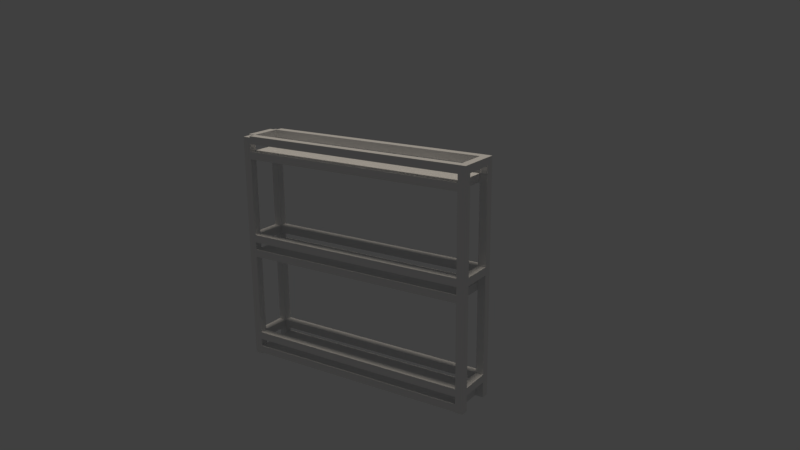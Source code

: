 # Source: sliding-shelf.blend  (saved by Blender 2.79.0; exported with 4.5.12 LTS)
import bpy
from mathutils import Matrix  # noqa: F401  (used for matrix-valued properties, if any)

bpy.ops.wm.read_factory_settings(use_empty=True)
scene = bpy.context.scene
scene.name = 'Scene'

# ---- collections
col_collection_1 = bpy.data.collections.new('Collection 1'); scene.collection.children.link(col_collection_1)

# ---- world
world_world = bpy.data.worlds.new('World'); scene.world = world_world
world_world.color = (0.05088, 0.05088, 0.05088)
world_world.use_sun_shadow = False
world_world.sun_shadow_jitter_overblur = 0.0
world_world.cycles.sampling_method = 'MANUAL'

# ---- cameras
cam_camera_001 = bpy.data.cameras.new('Camera.001')
cam_camera_001.clip_end = 100.0
cam_camera_001.lens = 35.0
cam_camera_001.sensor_width = 32.0
cam_camera_001.sensor_height = 18.0
cam_camera_001.display_size = 2.0
cam_camera_001.dof.focus_distance = 0.0
cam_camera_001.dof.aperture_fstop = 128.0
cam_camera_001.dof.aperture_blades = 6

# ---- lights
light_sun = bpy.data.lights.new('Sun', 'SUN')
light_sun.color = (1.0, 0.8969, 0.7586)
light_sun.transmission_factor = 0.0
light_sun.angle = 0.1993
light_sun.energy = 1.0
light_sun.shadow_buffer_clip_start = 0.5
light_sun.shadow_soft_size = 0.1
light_sun.shadow_cascade_max_distance = 1000.0

# ---- meshes
me_cube_021 = bpy.data.meshes.new('Cube.021')
me_cube_021.from_pydata([(-1.0, -1.0, -1.0), (-1.0, -1.0, 1.0), (-1.0, 1.0, -1.0), (-1.0, 1.0, 1.0), (1.0, -1.0, -1.0), (1.0, -1.0, 1.0), (1.0, 1.0, -1.0), (1.0, 1.0, 1.0)], [], [(0, 1, 3, 2), (2, 3, 7, 6), (6, 7, 5, 4), (4, 5, 1, 0), (2, 6, 4, 0), (7, 3, 1, 5)])
me_cube_021.use_remesh_preserve_volume = False
me_cube_021.use_remesh_preserve_attributes = False
me_cube_021.use_mirror_vertex_groups = False
me_cube_021.update()
me_cube_025 = bpy.data.meshes.new('Cube.025')
me_cube_025.from_pydata([(-1.0, -1.0, -1.0), (-1.0, -1.0, 1.0), (-1.0, 1.0, -1.0), (-1.0, 1.0, 1.0), (1.0, -1.0, -1.0), (1.0, -1.0, 1.0), (1.0, 1.0, -1.0), (1.0, 1.0, 1.0)], [], [(0, 1, 3, 2), (2, 3, 7, 6), (6, 7, 5, 4), (4, 5, 1, 0), (2, 6, 4, 0), (7, 3, 1, 5)])
me_cube_025.use_remesh_preserve_volume = False
me_cube_025.use_remesh_preserve_attributes = False
me_cube_025.use_mirror_vertex_groups = False
me_cube_025.update()
me_cube_024 = bpy.data.meshes.new('Cube.024')
me_cube_024.from_pydata([(-1.0, -1.0, -1.0), (-1.0, -1.0, 1.0), (-1.0, 1.0, -1.0), (-1.0, 1.0, 1.0), (1.0, -1.0, -1.0), (1.0, -1.0, 1.0), (1.0, 1.0, -1.0), (1.0, 1.0, 1.0)], [], [(0, 1, 3, 2), (2, 3, 7, 6), (6, 7, 5, 4), (4, 5, 1, 0), (2, 6, 4, 0), (7, 3, 1, 5)])
me_cube_024.use_remesh_preserve_volume = False
me_cube_024.use_remesh_preserve_attributes = False
me_cube_024.use_mirror_vertex_groups = False
me_cube_024.update()
me_cube_023 = bpy.data.meshes.new('Cube.023')
me_cube_023.from_pydata([(-1.0, -1.0, -1.0), (-1.0, -1.0, 1.0), (-1.0, 1.0, -1.0), (-1.0, 1.0, 1.0), (1.0, -1.0, -1.0), (1.0, -1.0, 1.0), (1.0, 1.0, -1.0), (1.0, 1.0, 1.0)], [], [(0, 1, 3, 2), (2, 3, 7, 6), (6, 7, 5, 4), (4, 5, 1, 0), (2, 6, 4, 0), (7, 3, 1, 5)])
me_cube_023.use_remesh_preserve_volume = False
me_cube_023.use_remesh_preserve_attributes = False
me_cube_023.use_mirror_vertex_groups = False
me_cube_023.update()
me_cube_022 = bpy.data.meshes.new('Cube.022')
me_cube_022.from_pydata([(-1.0, -1.0, -1.0), (-1.0, -1.0, 1.0), (-1.0, 1.0, -1.0), (-1.0, 1.0, 1.0), (1.0, -1.0, -1.0), (1.0, -1.0, 1.0), (1.0, 1.0, -1.0), (1.0, 1.0, 1.0)], [], [(0, 1, 3, 2), (2, 3, 7, 6), (6, 7, 5, 4), (4, 5, 1, 0), (2, 6, 4, 0), (7, 3, 1, 5)])
me_cube_022.use_remesh_preserve_volume = False
me_cube_022.use_remesh_preserve_attributes = False
me_cube_022.use_mirror_vertex_groups = False
me_cube_022.update()
me_cube_016 = bpy.data.meshes.new('Cube.016')
me_cube_016.from_pydata([(-1.0, -1.0, -1.0), (-1.0, -1.0, 1.0), (-1.0, 1.0, -1.0), (-1.0, 1.0, 1.0), (1.0, -1.0, -1.0), (1.0, -1.0, 1.0), (1.0, 1.0, -1.0), (1.0, 1.0, 1.0)], [], [(0, 1, 3, 2), (2, 3, 7, 6), (6, 7, 5, 4), (4, 5, 1, 0), (2, 6, 4, 0), (7, 3, 1, 5)])
me_cube_016.use_remesh_preserve_volume = False
me_cube_016.use_remesh_preserve_attributes = False
me_cube_016.use_mirror_vertex_groups = False
me_cube_016.update()
me_cube_020 = bpy.data.meshes.new('Cube.020')
me_cube_020.from_pydata([(-1.0, -1.0, -1.0), (-1.0, -1.0, 1.0), (-1.0, 1.0, -1.0), (-1.0, 1.0, 1.0), (1.0, -1.0, -1.0), (1.0, -1.0, 1.0), (1.0, 1.0, -1.0), (1.0, 1.0, 1.0)], [], [(0, 1, 3, 2), (2, 3, 7, 6), (6, 7, 5, 4), (4, 5, 1, 0), (2, 6, 4, 0), (7, 3, 1, 5)])
me_cube_020.use_remesh_preserve_volume = False
me_cube_020.use_remesh_preserve_attributes = False
me_cube_020.use_mirror_vertex_groups = False
me_cube_020.update()
me_cube_019 = bpy.data.meshes.new('Cube.019')
me_cube_019.from_pydata([(-1.0, -1.0, -1.0), (-1.0, -1.0, 1.0), (-1.0, 1.0, -1.0), (-1.0, 1.0, 1.0), (1.0, -1.0, -1.0), (1.0, -1.0, 1.0), (1.0, 1.0, -1.0), (1.0, 1.0, 1.0)], [], [(0, 1, 3, 2), (2, 3, 7, 6), (6, 7, 5, 4), (4, 5, 1, 0), (2, 6, 4, 0), (7, 3, 1, 5)])
me_cube_019.use_remesh_preserve_volume = False
me_cube_019.use_remesh_preserve_attributes = False
me_cube_019.use_mirror_vertex_groups = False
me_cube_019.update()
me_cube_018 = bpy.data.meshes.new('Cube.018')
me_cube_018.from_pydata([(-1.0, -1.0, -1.0), (-1.0, -1.0, 1.0), (-1.0, 1.0, -1.0), (-1.0, 1.0, 1.0), (1.0, -1.0, -1.0), (1.0, -1.0, 1.0), (1.0, 1.0, -1.0), (1.0, 1.0, 1.0)], [], [(0, 1, 3, 2), (2, 3, 7, 6), (6, 7, 5, 4), (4, 5, 1, 0), (2, 6, 4, 0), (7, 3, 1, 5)])
me_cube_018.use_remesh_preserve_volume = False
me_cube_018.use_remesh_preserve_attributes = False
me_cube_018.use_mirror_vertex_groups = False
me_cube_018.update()
me_cube_017 = bpy.data.meshes.new('Cube.017')
me_cube_017.from_pydata([(-1.0, -1.0, -1.0), (-1.0, -1.0, 1.0), (-1.0, 1.0, -1.0), (-1.0, 1.0, 1.0), (1.0, -1.0, -1.0), (1.0, -1.0, 1.0), (1.0, 1.0, -1.0), (1.0, 1.0, 1.0)], [], [(0, 1, 3, 2), (2, 3, 7, 6), (6, 7, 5, 4), (4, 5, 1, 0), (2, 6, 4, 0), (7, 3, 1, 5)])
me_cube_017.use_remesh_preserve_volume = False
me_cube_017.use_remesh_preserve_attributes = False
me_cube_017.use_mirror_vertex_groups = False
me_cube_017.update()
me_cube_014 = bpy.data.meshes.new('Cube.014')
me_cube_014.from_pydata([(-1.0, -1.0, -1.0), (-1.0, -1.0, 1.0), (-1.0, 1.0, -1.0), (-1.0, 1.0, 1.0), (1.0, -1.0, -1.0), (1.0, -1.0, 1.0), (1.0, 1.0, -1.0), (1.0, 1.0, 1.0)], [], [(0, 1, 3, 2), (2, 3, 7, 6), (6, 7, 5, 4), (4, 5, 1, 0), (2, 6, 4, 0), (7, 3, 1, 5)])
me_cube_014.use_remesh_preserve_volume = False
me_cube_014.use_remesh_preserve_attributes = False
me_cube_014.use_mirror_vertex_groups = False
me_cube_014.update()
me_cube_015 = bpy.data.meshes.new('Cube.015')
me_cube_015.from_pydata([(-1.0, -1.0, -1.0), (-1.0, -1.0, 1.0), (-1.0, 1.0, -1.0), (-1.0, 1.0, 1.0), (1.0, -1.0, -1.0), (1.0, -1.0, 1.0), (1.0, 1.0, -1.0), (1.0, 1.0, 1.0)], [], [(0, 1, 3, 2), (2, 3, 7, 6), (6, 7, 5, 4), (4, 5, 1, 0), (2, 6, 4, 0), (7, 3, 1, 5)])
me_cube_015.use_remesh_preserve_volume = False
me_cube_015.use_remesh_preserve_attributes = False
me_cube_015.use_mirror_vertex_groups = False
me_cube_015.update()
me_cube_013 = bpy.data.meshes.new('Cube.013')
me_cube_013.from_pydata([(-1.0, -1.0, -1.0), (-1.0, -1.0, 1.0), (-1.0, 1.0, -1.0), (-1.0, 1.0, 1.0), (1.0, -1.0, -1.0), (1.0, -1.0, 1.0), (1.0, 1.0, -1.0), (1.0, 1.0, 1.0)], [], [(0, 1, 3, 2), (2, 3, 7, 6), (6, 7, 5, 4), (4, 5, 1, 0), (2, 6, 4, 0), (7, 3, 1, 5)])
me_cube_013.use_remesh_preserve_volume = False
me_cube_013.use_remesh_preserve_attributes = False
me_cube_013.use_mirror_vertex_groups = False
me_cube_013.update()
me_cube_012 = bpy.data.meshes.new('Cube.012')
me_cube_012.from_pydata([(-1.0, -1.0, -1.0), (-1.0, -1.0, 1.0), (-1.0, 1.0, -1.0), (-1.0, 1.0, 1.0), (1.0, -1.0, -1.0), (1.0, -1.0, 1.0), (1.0, 1.0, -1.0), (1.0, 1.0, 1.0)], [], [(0, 1, 3, 2), (2, 3, 7, 6), (6, 7, 5, 4), (4, 5, 1, 0), (2, 6, 4, 0), (7, 3, 1, 5)])
me_cube_012.use_remesh_preserve_volume = False
me_cube_012.use_remesh_preserve_attributes = False
me_cube_012.use_mirror_vertex_groups = False
me_cube_012.update()
me_cube_011 = bpy.data.meshes.new('Cube.011')
me_cube_011.from_pydata([(-1.0, -1.0, -1.0), (-1.0, -1.0, 1.0), (-1.0, 1.0, -1.0), (-1.0, 1.0, 1.0), (1.0, -1.0, -1.0), (1.0, -1.0, 1.0), (1.0, 1.0, -1.0), (1.0, 1.0, 1.0)], [], [(0, 1, 3, 2), (2, 3, 7, 6), (6, 7, 5, 4), (4, 5, 1, 0), (2, 6, 4, 0), (7, 3, 1, 5)])
me_cube_011.use_remesh_preserve_volume = False
me_cube_011.use_remesh_preserve_attributes = False
me_cube_011.use_mirror_vertex_groups = False
me_cube_011.update()
me_cube_009 = bpy.data.meshes.new('Cube.009')
me_cube_009.from_pydata([(-1.0, -1.0, -1.0), (-1.0, -1.0, 1.0), (-1.0, 1.0, -1.0), (-1.0, 1.0, 1.0), (1.0, -1.0, -1.0), (1.0, -1.0, 1.0), (1.0, 1.0, -1.0), (1.0, 1.0, 1.0)], [], [(0, 1, 3, 2), (2, 3, 7, 6), (6, 7, 5, 4), (4, 5, 1, 0), (2, 6, 4, 0), (7, 3, 1, 5)])
me_cube_009.use_remesh_preserve_volume = False
me_cube_009.use_remesh_preserve_attributes = False
me_cube_009.use_mirror_vertex_groups = False
me_cube_009.update()
me_cube_010 = bpy.data.meshes.new('Cube.010')
me_cube_010.from_pydata([(-1.0, -1.0, -1.0), (-1.0, -1.0, 1.0), (-1.0, 1.0, -1.0), (-1.0, 1.0, 1.0), (1.0, -1.0, -1.0), (1.0, -1.0, 1.0), (1.0, 1.0, -1.0), (1.0, 1.0, 1.0)], [], [(0, 1, 3, 2), (2, 3, 7, 6), (6, 7, 5, 4), (4, 5, 1, 0), (2, 6, 4, 0), (7, 3, 1, 5)])
me_cube_010.use_remesh_preserve_volume = False
me_cube_010.use_remesh_preserve_attributes = False
me_cube_010.use_mirror_vertex_groups = False
me_cube_010.update()
me_cube_006 = bpy.data.meshes.new('Cube.006')
me_cube_006.from_pydata([(-1.0, -1.0, -1.0), (-1.0, -1.0, 1.0), (-1.0, 1.0, -1.0), (-1.0, 1.0, 1.0), (1.0, -1.0, -1.0), (1.0, -1.0, 1.0), (1.0, 1.0, -1.0), (1.0, 1.0, 1.0)], [], [(0, 1, 3, 2), (2, 3, 7, 6), (6, 7, 5, 4), (4, 5, 1, 0), (2, 6, 4, 0), (7, 3, 1, 5)])
me_cube_006.use_remesh_preserve_volume = False
me_cube_006.use_remesh_preserve_attributes = False
me_cube_006.use_mirror_vertex_groups = False
me_cube_006.update()
me_cube_001 = bpy.data.meshes.new('Cube.001')
me_cube_001.from_pydata([(-1.0, -1.0, -1.0), (-1.0, -1.0, 1.0), (-1.0, 1.0, -1.0), (-1.0, 1.0, 1.0), (1.0, -1.0, -1.0), (1.0, -1.0, 1.0), (1.0, 1.0, -1.0), (1.0, 1.0, 1.0)], [], [(0, 1, 3, 2), (2, 3, 7, 6), (6, 7, 5, 4), (4, 5, 1, 0), (2, 6, 4, 0), (7, 3, 1, 5)])
me_cube_001.use_remesh_preserve_volume = False
me_cube_001.use_remesh_preserve_attributes = False
me_cube_001.use_mirror_vertex_groups = False
me_cube_001.update()

# ---- objects
ob_camera = bpy.data.objects.new('Camera', cam_camera_001)
ob_sun = bpy.data.objects.new('Sun', light_sun)
ob_shelf_2 = bpy.data.objects.new('shelf-2', me_cube_021)
ob_cube_011 = bpy.data.objects.new('Cube.011', me_cube_025)
ob_cube_010 = bpy.data.objects.new('Cube.010', me_cube_024)
ob_cube_009 = bpy.data.objects.new('Cube.009', me_cube_023)
ob_cube_008 = bpy.data.objects.new('Cube.008', me_cube_022)
ob_shelf_1 = bpy.data.objects.new('shelf-1', me_cube_016)
ob_cube_007 = bpy.data.objects.new('Cube.007', me_cube_020)
ob_cube_006 = bpy.data.objects.new('Cube.006', me_cube_019)
ob_cube_005 = bpy.data.objects.new('Cube.005', me_cube_018)
ob_cube_003 = bpy.data.objects.new('Cube.003', me_cube_017)
ob_shelf_0 = bpy.data.objects.new('shelf-0', me_cube_014)
ob_cube_004 = bpy.data.objects.new('Cube.004', me_cube_015)
ob_cube_002 = bpy.data.objects.new('Cube.002', me_cube_013)
ob_cube_001 = bpy.data.objects.new('Cube.001', me_cube_012)
ob_cube = bpy.data.objects.new('Cube', me_cube_011)
ob_panel_right = bpy.data.objects.new('panel-right', me_cube_009)
ob_panel_left_001 = bpy.data.objects.new('panel-left.001', me_cube_010)
ob_penl_left = bpy.data.objects.new('penl-left', me_cube_006)
ob_panel_left_2 = bpy.data.objects.new('panel-left-2', me_cube_001)

# ---- transforms, parenting, visibility, modifiers, constraints
ob_camera.location = (15.99, 12.09, 10.72)
ob_camera.rotation_euler = (1.272, 0.008149, 2.156)
ob_camera.lineart.crease_threshold = 0.0
ob_sun.location = (-3.389, 5.385, 10.76)
ob_sun.lineart.crease_threshold = 0.0
ob_shelf_2.location = (-0.5, -3.1, 6.33)
ob_shelf_2.scale = (0.4, 0.1, 0.1)
ob_shelf_2.lineart.crease_threshold = 0.0
ob_cube_011.parent = ob_shelf_2
ob_cube_011.matrix_parent_inverse = Matrix(((2.5, 2.98e-08, 0.0, 1.25), (3.695e-06, 10.0, 0.0, 31.0), (-1.276e-06, -2.384e-07, 10.0, -10.7), (0.0, 0.0, 0.0, 1.0)))
ob_cube_011.location = (-0.5, 3.1, 1.07)
ob_cube_011.scale = (0.4, 0.1, 0.1)
ob_cube_011.lineart.crease_threshold = 0.0
ob_cube_010.parent = ob_shelf_2
ob_cube_010.matrix_parent_inverse = Matrix(((2.5, 2.98e-08, 0.0, 1.25), (3.695e-06, 10.0, 0.0, 31.0), (-1.276e-06, -2.384e-07, 10.0, -10.7), (0.0, 0.0, 0.0, 1.0)))
ob_cube_010.location = (-1.0, 0.0, 1.07)
ob_cube_010.scale = (-0.1, 3.0, 0.1)
ob_cube_010.lineart.crease_threshold = 0.0
ob_cube_009.parent = ob_shelf_2
ob_cube_009.matrix_parent_inverse = Matrix(((2.5, 2.98e-08, 0.0, 1.25), (3.695e-06, 10.0, 0.0, 31.0), (-1.276e-06, -2.384e-07, 10.0, -10.7), (0.0, 0.0, 0.0, 1.0)))
ob_cube_009.location = (0.0, 0.0, 1.07)
ob_cube_009.scale = (-0.1, 3.0, 0.1)
ob_cube_009.lineart.crease_threshold = 0.0
ob_cube_008.parent = ob_shelf_2
ob_cube_008.matrix_parent_inverse = Matrix(((2.5, 2.98e-08, 0.0, 1.25), (3.695e-06, 10.0, 0.0, 31.0), (-1.276e-06, -2.384e-07, 10.0, -10.7), (0.0, 0.0, 0.0, 1.0)))
ob_cube_008.location = (-0.5, 0.0, 0.6756)
ob_cube_008.scale = (0.6, 3.0, 0.1)
ob_cube_008.lineart.crease_threshold = 0.0
ob_shelf_1.location = (-0.5, -3.1, 3.733)
ob_shelf_1.scale = (0.4, 0.1, 0.1)
ob_shelf_1.lineart.crease_threshold = 0.0
ob_cube_007.parent = ob_shelf_1
ob_cube_007.matrix_parent_inverse = Matrix(((2.5, 2.98e-08, 0.0, 1.25), (3.695e-06, 10.0, 0.0, 31.0), (-1.276e-06, -2.384e-07, 10.0, -10.7), (0.0, 0.0, 0.0, 1.0)))
ob_cube_007.location = (-0.5, 0.0, 0.6756)
ob_cube_007.scale = (0.6, 3.0, 0.1)
ob_cube_007.lineart.crease_threshold = 0.0
ob_cube_006.parent = ob_shelf_1
ob_cube_006.matrix_parent_inverse = Matrix(((2.5, 2.98e-08, 0.0, 1.25), (3.695e-06, 10.0, 0.0, 31.0), (-1.276e-06, -2.384e-07, 10.0, -10.7), (0.0, 0.0, 0.0, 1.0)))
ob_cube_006.location = (0.0, 0.0, 1.07)
ob_cube_006.scale = (-0.1, 3.0, 0.1)
ob_cube_006.lineart.crease_threshold = 0.0
ob_cube_005.parent = ob_shelf_1
ob_cube_005.matrix_parent_inverse = Matrix(((2.5, 2.98e-08, 0.0, 1.25), (3.695e-06, 10.0, 0.0, 31.0), (-1.276e-06, -2.384e-07, 10.0, -10.7), (0.0, 0.0, 0.0, 1.0)))
ob_cube_005.location = (-1.0, 0.0, 1.07)
ob_cube_005.scale = (-0.1, 3.0, 0.1)
ob_cube_005.lineart.crease_threshold = 0.0
ob_cube_003.parent = ob_shelf_1
ob_cube_003.matrix_parent_inverse = Matrix(((2.5, 2.98e-08, 0.0, 1.25), (3.695e-06, 10.0, 0.0, 31.0), (-1.276e-06, -2.384e-07, 10.0, -10.7), (0.0, 0.0, 0.0, 1.0)))
ob_cube_003.location = (-0.5, 3.1, 1.07)
ob_cube_003.scale = (0.4, 0.1, 0.1)
ob_cube_003.lineart.crease_threshold = 0.0
ob_shelf_0.location = (-0.5, -3.1, 1.0)
ob_shelf_0.scale = (0.4, 0.1, 0.1)
ob_shelf_0.lineart.crease_threshold = 0.0
ob_cube_004.parent = ob_shelf_0
ob_cube_004.matrix_parent_inverse = Matrix(((2.5, 2.98e-08, 0.0, 1.25), (3.695e-06, 10.0, 0.0, 31.0), (-1.276e-06, -2.384e-07, 10.0, -10.7), (0.0, 0.0, 0.0, 1.0)))
ob_cube_004.location = (-0.5, 3.1, 1.07)
ob_cube_004.scale = (0.4, 0.1, 0.1)
ob_cube_004.lineart.crease_threshold = 0.0
ob_cube_002.parent = ob_shelf_0
ob_cube_002.matrix_parent_inverse = Matrix(((2.5, 2.98e-08, 0.0, 1.25), (3.695e-06, 10.0, 0.0, 31.0), (-1.276e-06, -2.384e-07, 10.0, -10.7), (0.0, 0.0, 0.0, 1.0)))
ob_cube_002.location = (-1.0, 0.0, 1.07)
ob_cube_002.scale = (-0.1, 3.0, 0.1)
ob_cube_002.lineart.crease_threshold = 0.0
ob_cube_001.parent = ob_shelf_0
ob_cube_001.matrix_parent_inverse = Matrix(((2.5, 2.98e-08, 0.0, 1.25), (3.695e-06, 10.0, 0.0, 31.0), (-1.276e-06, -2.384e-07, 10.0, -10.7), (0.0, 0.0, 0.0, 1.0)))
ob_cube_001.location = (0.0, 0.0, 1.07)
ob_cube_001.scale = (-0.1, 3.0, 0.1)
ob_cube_001.lineart.crease_threshold = 0.0
ob_cube.parent = ob_shelf_0
ob_cube.matrix_parent_inverse = Matrix(((2.5, 2.98e-08, 0.0, 1.25), (3.695e-06, 10.0, 0.0, 31.0), (-1.276e-06, -2.384e-07, 10.0, -10.7), (0.0, 0.0, 0.0, 1.0)))
ob_cube.location = (-0.5, 0.0, 0.6756)
ob_cube.scale = (0.6, 3.0, 0.1)
ob_cube.lineart.crease_threshold = 0.0
ob_panel_right.location = (-1.0, 3.1, 3.461)
ob_panel_right.scale = (0.1, 0.1, 2.968)
ob_panel_right.lineart.crease_threshold = 0.0
ob_panel_left_001.parent = ob_panel_right
ob_panel_left_001.matrix_parent_inverse = Matrix(((10.0, 2.384e-07, 0.0, 10.0), (1.848e-06, 10.0, 0.0, 31.0), (3.767e-08, 0.0, 0.2, -0.968), (0.0, 0.0, 0.0, 1.0)))
ob_panel_left_001.location = (0.0, -3.1, 4.84)
ob_panel_left_001.scale = (0.1, 0.1, 5.0)
ob_panel_left_001.lineart.crease_threshold = 0.0
ob_penl_left.location = (-1.0, -3.1, 3.435)
ob_penl_left.scale = (0.1, 0.1, 2.962)
ob_penl_left.lineart.crease_threshold = 0.0
ob_panel_left_2.parent = ob_penl_left
ob_panel_left_2.matrix_parent_inverse = Matrix(((10.0, 2.384e-07, 0.0, 10.0), (1.848e-06, 10.0, 0.0, 31.0), (3.767e-08, 0.0, 0.2, -0.968), (0.0, 0.0, 0.0, 1.0)))
ob_panel_left_2.location = (0.0, -3.1, 4.84)
ob_panel_left_2.scale = (0.1, 0.1, 5.0)
ob_panel_left_2.lineart.crease_threshold = 0.0

# ---- collection membership
col_collection_1.objects.link(ob_camera)
col_collection_1.objects.link(ob_sun)
col_collection_1.objects.link(ob_shelf_2)
col_collection_1.objects.link(ob_cube_011)
col_collection_1.objects.link(ob_cube_010)
col_collection_1.objects.link(ob_cube_009)
col_collection_1.objects.link(ob_cube_008)
col_collection_1.objects.link(ob_shelf_1)
col_collection_1.objects.link(ob_cube_007)
col_collection_1.objects.link(ob_cube_006)
col_collection_1.objects.link(ob_cube_005)
col_collection_1.objects.link(ob_cube_003)
col_collection_1.objects.link(ob_shelf_0)
col_collection_1.objects.link(ob_cube_004)
col_collection_1.objects.link(ob_cube_002)
col_collection_1.objects.link(ob_cube_001)
col_collection_1.objects.link(ob_cube)
col_collection_1.objects.link(ob_panel_right)
col_collection_1.objects.link(ob_panel_left_001)
col_collection_1.objects.link(ob_penl_left)
col_collection_1.objects.link(ob_panel_left_2)

# ---- scene / render settings (as saved in the file)
scene.camera = ob_camera
scene.frame_start = 1; scene.frame_end = 250; scene.frame_set(2)
scene.render.engine = 'BLENDER_EEVEE_NEXT'
scene.render.resolution_percentage = 50
scene.render.dither_intensity = 0.0
scene.cycles.use_denoising = False
scene.cycles.samples = 128
scene.cycles.sampling_pattern = 'TABULATED_SOBOL'
scene.cycles.use_adaptive_sampling = False
scene.cycles.use_light_tree = False
scene.cycles.blur_glossy = 0.0
scene.cycles.sample_clamp_indirect = 0.0
scene.view_settings.view_transform = 'Standard'
bpy.context.view_layer.update()

